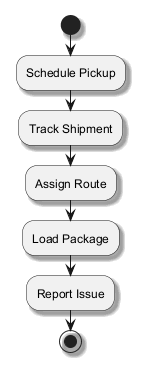

The diagram above was rendered by PlantUML. Its source (embedded in the PNG):
@startuml
skinparam backgroundColor #FFFFFF
skinparam classBackgroundColor #F1F8E9
skinparam classBorderColor #33691E
skinparam shadowing true
start
:Schedule Pickup;
:Track Shipment;
:Assign Route;
:Load Package;
:Report Issue;
stop
@enduml